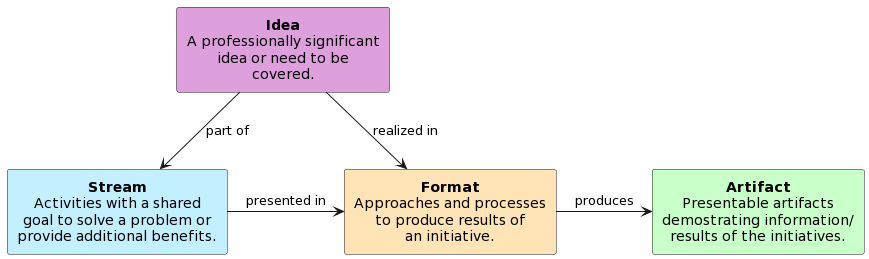

The diagram above was rendered by PlantUML. Its source (embedded in the PNG):
@startuml
skinparam defaultTextAlignment center

rectangle idea #Plum [
**Idea**
A professionally significant
idea or need to be
covered.
]
rectangle stream #APPLICATION [
**Stream**
Activities with a shared
goal to solve a problem or
provide additional benefits.
]
rectangle format #Moccasin [
**Format**
Approaches and processes
to produce results of
an initiative.
]
rectangle artifact #TECHNOLOGY [
**Artifact**
Presentable artifacts
demostrating information/
results of the initiatives.
]

idea -down-> format : realized in
stream -right-> format : presented in
format -right-> artifact : produces
idea -down-> stream : part of
@enduml